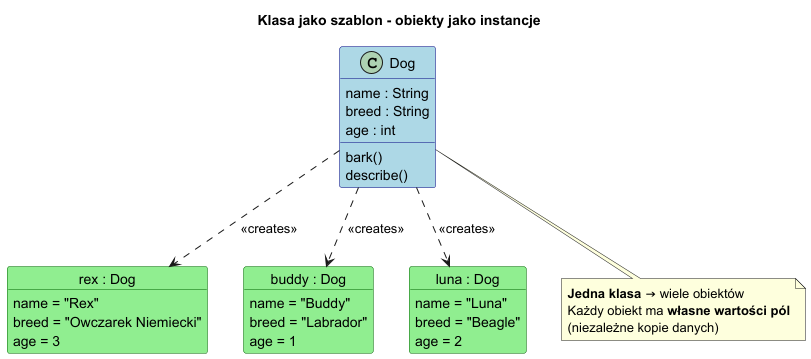

The diagram above was rendered by PlantUML. Its source (embedded in the PNG):
@startuml object_vs_class
title Klasa jako szablon - obiekty jako instancje

skinparam class {
    BackgroundColor LightBlue
    BorderColor Navy
}
skinparam object {
    BackgroundColor LightGreen
    BorderColor DarkGreen
}

class Dog {
    name : String
    breed : String
    age : int
    bark()
    describe()
}

object "rex : Dog" as rex {
    name = "Rex"
    breed = "Owczarek Niemiecki"
    age = 3
}

object "buddy : Dog" as buddy {
    name = "Buddy"
    breed = "Labrador"
    age = 1
}

object "luna : Dog" as luna {
    name = "Luna"
    breed = "Beagle"
    age = 2
}

Dog ..> rex  : <<creates>>
Dog ..> buddy : <<creates>>
Dog ..> luna : <<creates>>

note bottom of Dog
  <b>Jedna klasa</b> → wiele obiektów
  Każdy obiekt ma <b>własne wartości pól</b>
  (niezależne kopie danych)
end note

@enduml